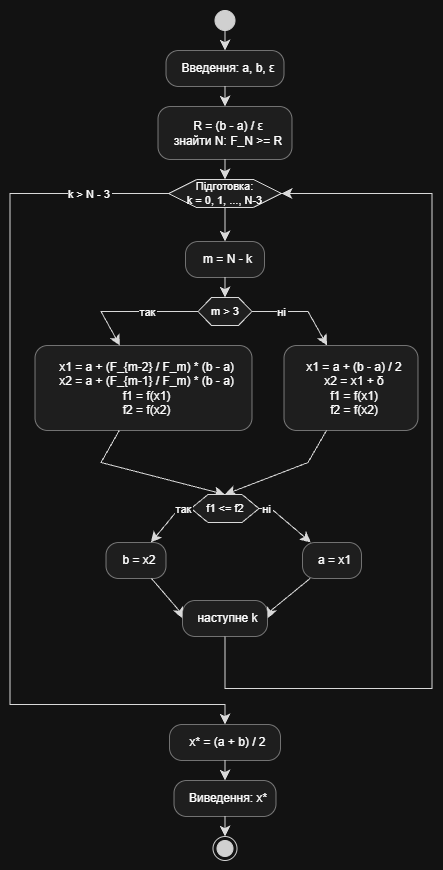

The diagram above was exported from draw.io. Its source (the exported page's mxGraphModel, read from the mxfile embedded in the PNG):
<mxGraphModel dx="1030" dy="562" grid="1" gridSize="10" guides="1" tooltips="1" connect="1" arrows="1" fold="1" page="1" pageScale="1" pageWidth="827" pageHeight="1169" math="0" shadow="0">
  <root>
    <mxCell id="0" />
    <mxCell id="1" parent="0" />
    <UserObject label="" plantUmlData="{&#10;  &quot;data&quot;: &quot;@startuml\nskinparam monochrome true\nskinparam defaultTextAlignment center\nskinparam ConditionEndStyle hline\n\nstart\n\n:Введення: a, b, ε;\n\n:R = (b - a) / ε\nзнайти N: F_N &gt;= R;\n\nwhile (Підготовка:\\nk = 0, 1, ..., N-3)\n  :m = N - k;\n  \n  if (m &gt; 3) then (так)\n    :x1 = a + (F_{m-2} / F_m) * (b - a)\n    x2 = a + (F_{m-1} / F_m) * (b - a)\n    f1 = f(x1)\n    f2 = f(x2);\n  else (ні)\n    :x1 = a + (b - a) / 2\n    x2 = x1 + δ\n    f1 = f(x1)\n    f2 = f(x2);\n  endif\n\n  if (f1 &lt;= f2) then (так)\n    :b = x2;\n  else (ні)\n    :a = x1;\n  endif\n\n  :наступне k;\nendwhile (k &gt; N - 3)\n\n:x* = (a + b) / 2;\n\n:Виведення: x*;\n\nstop\n@enduml&quot;,&#10;  &quot;config&quot;: null&#10;}" id="uOo7Q9-tmwoUx4nNEVRa-1">
      <mxCell connectable="0" parent="1" style="group;transparentBounds=1;editIcon=1;lockedGroup=0;groupPadding=10;" vertex="1">
        <mxGeometry as="geometry" />
      </mxCell>
    </UserObject>
    <UserObject label="" plantUmlId="start_0" plantUmlBaseStyle="ellipse;fillColor=#222222;strokeColor=#222222;align=center;" plantUmlBaseValue="" id="uOo7Q9-tmwoUx4nNEVRa-2">
      <mxCell parent="uOo7Q9-tmwoUx4nNEVRa-1" style="ellipse;fillColor=#222222;strokeColor=#222222;align=center;" vertex="1">
        <mxGeometry height="20" width="20" x="252.5" y="30" as="geometry" />
      </mxCell>
    </UserObject>
    <UserObject label="Введення: a, b, ε" plantUmlId="action_1" plantUmlBaseStyle="rounded=1;absoluteArcSize=1;arcSize=25;fillColor=#F1F1F1;strokeColor=#181818;strokeWidth=0.5;whiteSpace=wrap;fontSize=12;align=center;spacingLeft=6;" plantUmlBaseValue="Введення: a, b, ε" id="uOo7Q9-tmwoUx4nNEVRa-3">
      <mxCell parent="uOo7Q9-tmwoUx4nNEVRa-1" style="rounded=1;absoluteArcSize=1;arcSize=25;fillColor=#F1F1F1;strokeColor=#181818;strokeWidth=0.5;whiteSpace=wrap;fontSize=12;align=center;spacingLeft=6;" vertex="1">
        <mxGeometry height="36" width="118" x="203.5" y="70" as="geometry" />
      </mxCell>
    </UserObject>
    <UserObject label="" plantUmlId="e_2" plantUmlBaseStyle="endArrow=classic;endSize=8;strokeColor=#181818;align=center;curved=0;rounded=0;fontSize=11;sourcePerimeterSpacing=0;targetPerimeterSpacing=0;" plantUmlBaseValue="" id="uOo7Q9-tmwoUx4nNEVRa-4">
      <mxCell edge="1" parent="uOo7Q9-tmwoUx4nNEVRa-1" source="uOo7Q9-tmwoUx4nNEVRa-2" style="endArrow=classic;endSize=8;strokeColor=#181818;align=center;curved=0;rounded=0;fontSize=11;sourcePerimeterSpacing=0;targetPerimeterSpacing=0;" target="uOo7Q9-tmwoUx4nNEVRa-3">
        <mxGeometry relative="1" as="geometry">
          <mxPoint x="262.5" y="50" as="sourcePoint" />
          <mxPoint x="262.5" y="70" as="targetPoint" />
        </mxGeometry>
      </mxCell>
    </UserObject>
    <UserObject label="R = (b - a) / ε&#10;знайти N: F_N &gt;= R" plantUmlId="action_3" plantUmlBaseStyle="rounded=1;absoluteArcSize=1;arcSize=25;fillColor=#F1F1F1;strokeColor=#181818;strokeWidth=0.5;whiteSpace=wrap;fontSize=12;align=center;spacingLeft=6;" plantUmlBaseValue="R = (b - a) / ε&#10;знайти N: F_N &gt;= R" id="uOo7Q9-tmwoUx4nNEVRa-5">
      <mxCell parent="uOo7Q9-tmwoUx4nNEVRa-1" style="rounded=1;absoluteArcSize=1;arcSize=25;fillColor=#F1F1F1;strokeColor=#181818;strokeWidth=0.5;whiteSpace=wrap;fontSize=12;align=center;spacingLeft=6;" vertex="1">
        <mxGeometry height="53" width="134" x="195.5" y="126" as="geometry" />
      </mxCell>
    </UserObject>
    <UserObject label="" plantUmlId="e_4" plantUmlBaseStyle="endArrow=classic;endSize=8;strokeColor=#181818;align=center;curved=0;rounded=0;fontSize=11;sourcePerimeterSpacing=0;targetPerimeterSpacing=0;" plantUmlBaseValue="" id="uOo7Q9-tmwoUx4nNEVRa-6">
      <mxCell edge="1" parent="uOo7Q9-tmwoUx4nNEVRa-1" source="uOo7Q9-tmwoUx4nNEVRa-3" style="endArrow=classic;endSize=8;strokeColor=#181818;align=center;curved=0;rounded=0;fontSize=11;sourcePerimeterSpacing=0;targetPerimeterSpacing=0;" target="uOo7Q9-tmwoUx4nNEVRa-5">
        <mxGeometry relative="1" as="geometry">
          <mxPoint x="262.5" y="106" as="sourcePoint" />
          <mxPoint x="262.5" y="126" as="targetPoint" />
        </mxGeometry>
      </mxCell>
    </UserObject>
    <UserObject label="Підготовка:&#10;k = 0, 1, ..., N-3" plantUmlId="wdiamond_6" plantUmlBaseStyle="shape=hexagon;perimeter=hexagonPerimeter2;fillColor=#F1F1F1;strokeColor=#181818;whiteSpace=wrap;fontSize=11;align=center;" plantUmlBaseValue="Підготовка:&#10;k = 0, 1, ..., N-3" id="uOo7Q9-tmwoUx4nNEVRa-7">
      <mxCell parent="uOo7Q9-tmwoUx4nNEVRa-1" style="shape=hexagon;perimeter=hexagonPerimeter2;fillColor=#F1F1F1;strokeColor=#181818;whiteSpace=wrap;fontSize=11;align=center;" vertex="1">
        <mxGeometry height="28" width="113" x="206" y="199" as="geometry" />
      </mxCell>
    </UserObject>
    <UserObject label="" plantUmlId="e_7" plantUmlBaseStyle="endArrow=classic;endSize=8;strokeColor=#181818;align=center;entryX=0.5;entryY=0;entryDx=0;entryDy=0;curved=0;rounded=0;fontSize=11;sourcePerimeterSpacing=0;targetPerimeterSpacing=0;" plantUmlBaseValue="" id="uOo7Q9-tmwoUx4nNEVRa-8">
      <mxCell edge="1" parent="uOo7Q9-tmwoUx4nNEVRa-1" source="uOo7Q9-tmwoUx4nNEVRa-5" style="endArrow=classic;endSize=8;strokeColor=#181818;align=center;entryX=0.5;entryY=0;entryDx=0;entryDy=0;curved=0;rounded=0;fontSize=11;sourcePerimeterSpacing=0;targetPerimeterSpacing=0;" target="uOo7Q9-tmwoUx4nNEVRa-7">
        <mxGeometry relative="1" as="geometry">
          <mxPoint x="262.5" y="179" as="sourcePoint" />
          <mxPoint x="262.5" y="199" as="targetPoint" />
        </mxGeometry>
      </mxCell>
    </UserObject>
    <UserObject label="" plantUmlId="e_8" plantUmlBaseStyle="endArrow=classic;endSize=8;strokeColor=#181818;fontSize=11;align=center;exitX=0.5;exitY=1;exitDx=0;exitDy=0;curved=0;rounded=0;sourcePerimeterSpacing=0;targetPerimeterSpacing=0;" plantUmlBaseValue="" id="uOo7Q9-tmwoUx4nNEVRa-9">
      <mxCell edge="1" parent="uOo7Q9-tmwoUx4nNEVRa-1" source="uOo7Q9-tmwoUx4nNEVRa-7" style="endArrow=classic;endSize=8;strokeColor=#181818;fontSize=11;align=center;exitX=0.5;exitY=1;exitDx=0;exitDy=0;curved=0;rounded=0;sourcePerimeterSpacing=0;targetPerimeterSpacing=0;" target="uOo7Q9-tmwoUx4nNEVRa-10">
        <mxGeometry relative="1" as="geometry">
          <mxPoint x="262.5" y="227" as="sourcePoint" />
          <mxPoint x="262.5" y="261" as="targetPoint" />
        </mxGeometry>
      </mxCell>
    </UserObject>
    <UserObject label="m = N - k" plantUmlId="action_9" plantUmlBaseStyle="rounded=1;absoluteArcSize=1;arcSize=25;fillColor=#F1F1F1;strokeColor=#181818;strokeWidth=0.5;whiteSpace=wrap;fontSize=12;align=center;spacingLeft=6;" plantUmlBaseValue="m = N - k" id="uOo7Q9-tmwoUx4nNEVRa-10">
      <mxCell parent="uOo7Q9-tmwoUx4nNEVRa-1" style="rounded=1;absoluteArcSize=1;arcSize=25;fillColor=#F1F1F1;strokeColor=#181818;strokeWidth=0.5;whiteSpace=wrap;fontSize=12;align=center;spacingLeft=6;" vertex="1">
        <mxGeometry height="36" width="79" x="223" y="261" as="geometry" />
      </mxCell>
    </UserObject>
    <UserObject label="m &gt; 3" plantUmlId="diamond_11" plantUmlBaseStyle="shape=hexagon;perimeter=hexagonPerimeter2;fillColor=#F1F1F1;strokeColor=#181818;whiteSpace=wrap;fontSize=11;align=center;" plantUmlBaseValue="m &gt; 3" id="uOo7Q9-tmwoUx4nNEVRa-11">
      <mxCell parent="uOo7Q9-tmwoUx4nNEVRa-1" style="shape=hexagon;perimeter=hexagonPerimeter2;fillColor=#F1F1F1;strokeColor=#181818;whiteSpace=wrap;fontSize=11;align=center;" vertex="1">
        <mxGeometry height="28" width="54" x="235.5" y="317" as="geometry" />
      </mxCell>
    </UserObject>
    <UserObject label="" plantUmlId="e_12" plantUmlBaseStyle="endArrow=classic;endSize=8;strokeColor=#181818;align=center;entryX=0.5;entryY=0;entryDx=0;entryDy=0;curved=0;rounded=0;fontSize=11;sourcePerimeterSpacing=0;targetPerimeterSpacing=0;" plantUmlBaseValue="" id="uOo7Q9-tmwoUx4nNEVRa-12">
      <mxCell edge="1" parent="uOo7Q9-tmwoUx4nNEVRa-1" source="uOo7Q9-tmwoUx4nNEVRa-10" style="endArrow=classic;endSize=8;strokeColor=#181818;align=center;entryX=0.5;entryY=0;entryDx=0;entryDy=0;curved=0;rounded=0;fontSize=11;sourcePerimeterSpacing=0;targetPerimeterSpacing=0;" target="uOo7Q9-tmwoUx4nNEVRa-11">
        <mxGeometry relative="1" as="geometry">
          <mxPoint x="262.5" y="297" as="sourcePoint" />
          <mxPoint x="262.5" y="317" as="targetPoint" />
        </mxGeometry>
      </mxCell>
    </UserObject>
    <UserObject label="так" plantUmlId="e_13" plantUmlBaseStyle="endArrow=classic;endSize=8;strokeColor=#181818;align=center;fontSize=11;exitX=0;exitY=0.5;exitDx=0;exitDy=0;curved=0;rounded=0;sourcePerimeterSpacing=0;targetPerimeterSpacing=0;" plantUmlBaseValue="так" id="uOo7Q9-tmwoUx4nNEVRa-13">
      <mxCell edge="1" parent="uOo7Q9-tmwoUx4nNEVRa-1" source="uOo7Q9-tmwoUx4nNEVRa-11" style="endArrow=classic;endSize=8;strokeColor=#181818;align=center;fontSize=11;exitX=0;exitY=0.5;exitDx=0;exitDy=0;curved=0;rounded=0;sourcePerimeterSpacing=0;targetPerimeterSpacing=0;" target="uOo7Q9-tmwoUx4nNEVRa-14">
        <mxGeometry relative="1" x="-0.26" as="geometry">
          <Array as="points">
            <mxPoint x="138.5" y="331" />
          </Array>
          <mxPoint x="235.5" y="331" as="sourcePoint" />
          <mxPoint x="138.5" y="365" as="targetPoint" />
        </mxGeometry>
      </mxCell>
    </UserObject>
    <UserObject label="x1 = a + (F_{m-2} / F_m) * (b - a)&#10;x2 = a + (F_{m-1} / F_m) * (b - a)&#10;f1 = f(x1)&#10;f2 = f(x2)" plantUmlId="action_15" plantUmlBaseStyle="rounded=1;absoluteArcSize=1;arcSize=25;fillColor=#F1F1F1;strokeColor=#181818;strokeWidth=0.5;whiteSpace=wrap;fontSize=12;align=center;spacingLeft=6;" plantUmlBaseValue="x1 = a + (F_{m-2} / F_m) * (b - a)&#10;x2 = a + (F_{m-1} / F_m) * (b - a)&#10;f1 = f(x1)&#10;f2 = f(x2)" id="uOo7Q9-tmwoUx4nNEVRa-14">
      <mxCell parent="uOo7Q9-tmwoUx4nNEVRa-1" style="rounded=1;absoluteArcSize=1;arcSize=25;fillColor=#F1F1F1;strokeColor=#181818;strokeWidth=0.5;whiteSpace=wrap;fontSize=12;align=center;spacingLeft=6;" vertex="1">
        <mxGeometry height="85" width="217" x="72.5" y="365" as="geometry" />
      </mxCell>
    </UserObject>
    <UserObject label="ні" plantUmlId="e_16" plantUmlBaseStyle="endArrow=classic;endSize=8;strokeColor=#181818;align=center;fontSize=11;exitX=1;exitY=0.5;exitDx=0;exitDy=0;curved=0;rounded=0;sourcePerimeterSpacing=0;targetPerimeterSpacing=0;" plantUmlBaseValue="ні" id="uOo7Q9-tmwoUx4nNEVRa-15">
      <mxCell edge="1" parent="uOo7Q9-tmwoUx4nNEVRa-1" source="uOo7Q9-tmwoUx4nNEVRa-11" style="endArrow=classic;endSize=8;strokeColor=#181818;align=center;fontSize=11;exitX=1;exitY=0.5;exitDx=0;exitDy=0;curved=0;rounded=0;sourcePerimeterSpacing=0;targetPerimeterSpacing=0;" target="uOo7Q9-tmwoUx4nNEVRa-16">
        <mxGeometry relative="1" x="-0.378" as="geometry">
          <Array as="points">
            <mxPoint x="345.5" y="331" />
          </Array>
          <mxPoint x="289.5" y="331" as="sourcePoint" />
          <mxPoint x="345.5" y="365" as="targetPoint" />
        </mxGeometry>
      </mxCell>
    </UserObject>
    <UserObject label="x1 = a + (b - a) / 2&#10;x2 = x1 + δ&#10;f1 = f(x1)&#10;f2 = f(x2)" plantUmlId="action_18" plantUmlBaseStyle="rounded=1;absoluteArcSize=1;arcSize=25;fillColor=#F1F1F1;strokeColor=#181818;strokeWidth=0.5;whiteSpace=wrap;fontSize=12;align=center;spacingLeft=6;" plantUmlBaseValue="x1 = a + (b - a) / 2&#10;x2 = x1 + δ&#10;f1 = f(x1)&#10;f2 = f(x2)" id="uOo7Q9-tmwoUx4nNEVRa-16">
      <mxCell parent="uOo7Q9-tmwoUx4nNEVRa-1" style="rounded=1;absoluteArcSize=1;arcSize=25;fillColor=#F1F1F1;strokeColor=#181818;strokeWidth=0.5;whiteSpace=wrap;fontSize=12;align=center;spacingLeft=6;" vertex="1">
        <mxGeometry height="85" width="134" x="321.5" y="365" as="geometry" />
      </mxCell>
    </UserObject>
    <UserObject label="" plantUmlId="e_20" plantUmlBaseStyle="endArrow=classic;endSize=8;strokeColor=#181818;align=center;entryX=0;entryY=0.5;entryDx=0;entryDy=0;curved=0;rounded=0;fontSize=11;sourcePerimeterSpacing=0;targetPerimeterSpacing=0;" plantUmlBaseValue="" id="uOo7Q9-tmwoUx4nNEVRa-18">
      <mxCell edge="1" parent="uOo7Q9-tmwoUx4nNEVRa-1" source="uOo7Q9-tmwoUx4nNEVRa-14" style="endArrow=classic;endSize=8;strokeColor=#181818;align=center;entryX=0.5;entryY=0;entryDx=0;entryDy=0;curved=0;rounded=0;fontSize=11;sourcePerimeterSpacing=0;targetPerimeterSpacing=0;" target="uOo7Q9-tmwoUx4nNEVRa-20">
        <mxGeometry relative="1" as="geometry">
          <Array as="points">
            <mxPoint x="138.5" y="482" />
          </Array>
          <mxPoint x="138.5" y="450" as="sourcePoint" />
          <mxPoint x="250.5" y="482" as="targetPoint" />
        </mxGeometry>
      </mxCell>
    </UserObject>
    <UserObject label="" plantUmlId="e_22" plantUmlBaseStyle="endArrow=classic;endSize=8;strokeColor=#181818;align=center;entryX=1;entryY=0.5;entryDx=0;entryDy=0;curved=0;rounded=0;fontSize=11;sourcePerimeterSpacing=0;targetPerimeterSpacing=0;" plantUmlBaseValue="" id="uOo7Q9-tmwoUx4nNEVRa-19">
      <mxCell edge="1" parent="uOo7Q9-tmwoUx4nNEVRa-1" source="uOo7Q9-tmwoUx4nNEVRa-16" style="endArrow=classic;endSize=8;strokeColor=#181818;align=center;curved=0;rounded=0;fontSize=11;sourcePerimeterSpacing=0;targetPerimeterSpacing=0;entryX=0.5;entryY=0;entryDx=0;entryDy=0;" target="uOo7Q9-tmwoUx4nNEVRa-20">
        <mxGeometry relative="1" as="geometry">
          <Array as="points">
            <mxPoint x="345.5" y="482" />
          </Array>
          <mxPoint x="345.5" y="450" as="sourcePoint" />
          <mxPoint x="260" y="482" as="targetPoint" />
        </mxGeometry>
      </mxCell>
    </UserObject>
    <UserObject label="f1 &lt;= f2" plantUmlId="diamond_25" plantUmlBaseStyle="shape=hexagon;perimeter=hexagonPerimeter2;fillColor=#F1F1F1;strokeColor=#181818;whiteSpace=wrap;fontSize=11;align=center;" plantUmlBaseValue="f1 &lt;= f2" id="uOo7Q9-tmwoUx4nNEVRa-20">
      <mxCell parent="uOo7Q9-tmwoUx4nNEVRa-1" style="shape=hexagon;perimeter=hexagonPerimeter2;fillColor=#F1F1F1;strokeColor=#181818;whiteSpace=wrap;fontSize=11;align=center;" vertex="1">
        <mxGeometry height="28" width="68" x="228.5" y="514" as="geometry" />
      </mxCell>
    </UserObject>
    <UserObject label="так" plantUmlId="e_27" plantUmlBaseStyle="endArrow=classic;endSize=8;strokeColor=#181818;align=center;fontSize=11;exitX=0;exitY=0.5;exitDx=0;exitDy=0;curved=0;rounded=0;sourcePerimeterSpacing=0;targetPerimeterSpacing=0;" plantUmlBaseValue="так" id="uOo7Q9-tmwoUx4nNEVRa-22">
      <mxCell edge="1" parent="uOo7Q9-tmwoUx4nNEVRa-1" source="uOo7Q9-tmwoUx4nNEVRa-20" style="endArrow=classic;endSize=8;strokeColor=#181818;align=center;fontSize=11;exitX=0;exitY=0.5;exitDx=0;exitDy=0;curved=0;rounded=0;sourcePerimeterSpacing=0;targetPerimeterSpacing=0;" target="uOo7Q9-tmwoUx4nNEVRa-23">
        <mxGeometry relative="1" x="-0.739" as="geometry">
          <Array as="points">
            <mxPoint x="216.5" y="528" />
          </Array>
          <mxPoint x="228.5" y="528" as="sourcePoint" />
          <mxPoint x="216.5" y="562" as="targetPoint" />
        </mxGeometry>
      </mxCell>
    </UserObject>
    <UserObject label="b = x2" plantUmlId="action_29" plantUmlBaseStyle="rounded=1;absoluteArcSize=1;arcSize=25;fillColor=#F1F1F1;strokeColor=#181818;strokeWidth=0.5;whiteSpace=wrap;fontSize=12;align=center;spacingLeft=6;" plantUmlBaseValue="b = x2" id="uOo7Q9-tmwoUx4nNEVRa-23">
      <mxCell parent="uOo7Q9-tmwoUx4nNEVRa-1" style="rounded=1;absoluteArcSize=1;arcSize=25;fillColor=#F1F1F1;strokeColor=#181818;strokeWidth=0.5;whiteSpace=wrap;fontSize=12;align=center;spacingLeft=6;" vertex="1">
        <mxGeometry height="36" width="60" x="143.5" y="562" as="geometry" />
      </mxCell>
    </UserObject>
    <UserObject label="ні" plantUmlId="e_30" plantUmlBaseStyle="endArrow=classic;endSize=8;strokeColor=#181818;align=center;fontSize=11;exitX=1;exitY=0.5;exitDx=0;exitDy=0;curved=0;rounded=0;sourcePerimeterSpacing=0;targetPerimeterSpacing=0;" plantUmlBaseValue="ні" id="uOo7Q9-tmwoUx4nNEVRa-24">
      <mxCell edge="1" parent="uOo7Q9-tmwoUx4nNEVRa-1" source="uOo7Q9-tmwoUx4nNEVRa-20" style="endArrow=classic;endSize=8;strokeColor=#181818;align=center;fontSize=11;exitX=1;exitY=0.5;exitDx=0;exitDy=0;curved=0;rounded=0;sourcePerimeterSpacing=0;targetPerimeterSpacing=0;" target="uOo7Q9-tmwoUx4nNEVRa-25">
        <mxGeometry relative="1" x="-0.739" as="geometry">
          <Array as="points">
            <mxPoint x="308.5" y="528" />
          </Array>
          <mxPoint x="296.5" y="528" as="sourcePoint" />
          <mxPoint x="308.5" y="562" as="targetPoint" />
        </mxGeometry>
      </mxCell>
    </UserObject>
    <UserObject label="a = x1" plantUmlId="action_32" plantUmlBaseStyle="rounded=1;absoluteArcSize=1;arcSize=25;fillColor=#F1F1F1;strokeColor=#181818;strokeWidth=0.5;whiteSpace=wrap;fontSize=12;align=center;spacingLeft=6;" plantUmlBaseValue="a = x1" id="uOo7Q9-tmwoUx4nNEVRa-25">
      <mxCell parent="uOo7Q9-tmwoUx4nNEVRa-1" style="rounded=1;absoluteArcSize=1;arcSize=25;fillColor=#F1F1F1;strokeColor=#181818;strokeWidth=0.5;whiteSpace=wrap;fontSize=12;align=center;spacingLeft=6;" vertex="1">
        <mxGeometry height="36" width="59" x="340" y="562" as="geometry" />
      </mxCell>
    </UserObject>
    <UserObject label="" plantUmlId="e_34" plantUmlBaseStyle="endArrow=classic;endSize=8;strokeColor=#181818;align=center;entryX=0;entryY=0.5;entryDx=0;entryDy=0;curved=0;rounded=0;fontSize=11;sourcePerimeterSpacing=0;targetPerimeterSpacing=0;" plantUmlBaseValue="" id="uOo7Q9-tmwoUx4nNEVRa-27">
      <mxCell edge="1" parent="uOo7Q9-tmwoUx4nNEVRa-1" source="uOo7Q9-tmwoUx4nNEVRa-23" style="endArrow=classic;endSize=8;strokeColor=#181818;align=center;curved=0;rounded=0;fontSize=11;sourcePerimeterSpacing=0;targetPerimeterSpacing=0;entryX=0;entryY=0.5;entryDx=0;entryDy=0;" target="uOo7Q9-tmwoUx4nNEVRa-29">
        <mxGeometry relative="1" as="geometry">
          <Array as="points">
            <mxPoint x="216.5" y="630" />
          </Array>
          <mxPoint x="216.5" y="598" as="sourcePoint" />
          <mxPoint x="240" y="630" as="targetPoint" />
        </mxGeometry>
      </mxCell>
    </UserObject>
    <UserObject label="" plantUmlId="e_36" plantUmlBaseStyle="endArrow=classic;endSize=8;strokeColor=#181818;align=center;entryX=1;entryY=0.5;entryDx=0;entryDy=0;curved=0;rounded=0;fontSize=11;sourcePerimeterSpacing=0;targetPerimeterSpacing=0;" plantUmlBaseValue="" id="uOo7Q9-tmwoUx4nNEVRa-28">
      <mxCell edge="1" parent="uOo7Q9-tmwoUx4nNEVRa-1" source="uOo7Q9-tmwoUx4nNEVRa-25" style="endArrow=classic;endSize=8;strokeColor=#181818;align=center;entryX=1;entryY=0.5;entryDx=0;entryDy=0;curved=0;rounded=0;fontSize=11;sourcePerimeterSpacing=0;targetPerimeterSpacing=0;" target="uOo7Q9-tmwoUx4nNEVRa-29">
        <mxGeometry relative="1" as="geometry">
          <Array as="points">
            <mxPoint x="308.5" y="630" />
          </Array>
          <mxPoint x="308.5" y="598" as="sourcePoint" />
          <mxPoint x="274.5" y="630" as="targetPoint" />
        </mxGeometry>
      </mxCell>
    </UserObject>
    <UserObject label="наступне k" plantUmlId="action_38" plantUmlBaseStyle="rounded=1;absoluteArcSize=1;arcSize=25;fillColor=#F1F1F1;strokeColor=#181818;strokeWidth=0.5;whiteSpace=wrap;fontSize=12;align=center;spacingLeft=6;" plantUmlBaseValue="наступне k" id="uOo7Q9-tmwoUx4nNEVRa-29">
      <mxCell parent="uOo7Q9-tmwoUx4nNEVRa-1" style="rounded=1;absoluteArcSize=1;arcSize=25;fillColor=#F1F1F1;strokeColor=#181818;strokeWidth=0.5;whiteSpace=wrap;fontSize=12;align=center;spacingLeft=6;" vertex="1">
        <mxGeometry height="36" width="85" x="220" y="620" as="geometry" />
      </mxCell>
    </UserObject>
    <UserObject label="" plantUmlId="e_40" plantUmlBaseStyle="endArrow=classic;endSize=8;strokeColor=#181818;align=center;entryX=1;entryY=0.5;entryDx=0;entryDy=0;curved=0;rounded=0;fontSize=11;sourcePerimeterSpacing=0;targetPerimeterSpacing=0;" plantUmlBaseValue="" id="uOo7Q9-tmwoUx4nNEVRa-31">
      <mxCell edge="1" parent="uOo7Q9-tmwoUx4nNEVRa-1" source="uOo7Q9-tmwoUx4nNEVRa-29" style="endArrow=classic;endSize=8;strokeColor=#181818;align=center;entryX=1;entryY=0.5;entryDx=0;entryDy=0;curved=0;rounded=0;fontSize=11;sourcePerimeterSpacing=0;targetPerimeterSpacing=0;" target="uOo7Q9-tmwoUx4nNEVRa-7">
        <mxGeometry relative="1" as="geometry">
          <Array as="points">
            <mxPoint x="262.5" y="708" />
            <mxPoint x="469.5" y="708" />
            <mxPoint x="469.5" y="213" />
          </Array>
          <mxPoint x="262.5" y="698" as="sourcePoint" />
          <mxPoint x="319" y="213" as="targetPoint" />
        </mxGeometry>
      </mxCell>
    </UserObject>
    <UserObject label="k &gt; N - 3" plantUmlId="e_44" plantUmlBaseStyle="endArrow=classic;endSize=8;strokeColor=#181818;align=center;fontSize=11;exitX=0;exitY=0.5;exitDx=0;exitDy=0;curved=0;rounded=0;sourcePerimeterSpacing=0;targetPerimeterSpacing=0;" plantUmlBaseValue="k &gt; N - 3" id="uOo7Q9-tmwoUx4nNEVRa-32">
      <mxCell edge="1" parent="uOo7Q9-tmwoUx4nNEVRa-1" source="uOo7Q9-tmwoUx4nNEVRa-7" style="endArrow=classic;endSize=8;strokeColor=#181818;align=center;fontSize=11;exitX=0;exitY=0.5;exitDx=0;exitDy=0;curved=0;rounded=0;sourcePerimeterSpacing=0;targetPerimeterSpacing=0;" target="uOo7Q9-tmwoUx4nNEVRa-33">
        <mxGeometry relative="1" x="-0.825" as="geometry">
          <Array as="points">
            <mxPoint x="47.5" y="213" />
            <mxPoint x="47.5" y="724" />
            <mxPoint x="262.5" y="724" />
          </Array>
          <mxPoint x="206" y="213" as="sourcePoint" />
          <mxPoint x="262.5" y="744" as="targetPoint" />
        </mxGeometry>
      </mxCell>
    </UserObject>
    <UserObject label="x* = (a + b) / 2" plantUmlId="action_47" plantUmlBaseStyle="rounded=1;absoluteArcSize=1;arcSize=25;fillColor=#F1F1F1;strokeColor=#181818;strokeWidth=0.5;whiteSpace=wrap;fontSize=12;align=center;spacingLeft=6;" plantUmlBaseValue="x* = (a + b) / 2" id="uOo7Q9-tmwoUx4nNEVRa-33">
      <mxCell parent="uOo7Q9-tmwoUx4nNEVRa-1" style="rounded=1;absoluteArcSize=1;arcSize=25;fillColor=#F1F1F1;strokeColor=#181818;strokeWidth=0.5;whiteSpace=wrap;fontSize=12;align=center;spacingLeft=6;" vertex="1">
        <mxGeometry height="36" width="111" x="207" y="744" as="geometry" />
      </mxCell>
    </UserObject>
    <UserObject label="Виведення: x*" plantUmlId="action_49" plantUmlBaseStyle="rounded=1;absoluteArcSize=1;arcSize=25;fillColor=#F1F1F1;strokeColor=#181818;strokeWidth=0.5;whiteSpace=wrap;fontSize=12;align=center;spacingLeft=6;" plantUmlBaseValue="Виведення: x*" id="uOo7Q9-tmwoUx4nNEVRa-34">
      <mxCell parent="uOo7Q9-tmwoUx4nNEVRa-1" style="rounded=1;absoluteArcSize=1;arcSize=25;fillColor=#F1F1F1;strokeColor=#181818;strokeWidth=0.5;whiteSpace=wrap;fontSize=12;align=center;spacingLeft=6;" vertex="1">
        <mxGeometry height="36" width="102" x="211.5" y="800" as="geometry" />
      </mxCell>
    </UserObject>
    <UserObject label="" plantUmlId="e_50" plantUmlBaseStyle="endArrow=classic;endSize=8;strokeColor=#181818;align=center;curved=0;rounded=0;fontSize=11;sourcePerimeterSpacing=0;targetPerimeterSpacing=0;" plantUmlBaseValue="" id="uOo7Q9-tmwoUx4nNEVRa-35">
      <mxCell edge="1" parent="uOo7Q9-tmwoUx4nNEVRa-1" source="uOo7Q9-tmwoUx4nNEVRa-33" style="endArrow=classic;endSize=8;strokeColor=#181818;align=center;curved=0;rounded=0;fontSize=11;sourcePerimeterSpacing=0;targetPerimeterSpacing=0;" target="uOo7Q9-tmwoUx4nNEVRa-34">
        <mxGeometry relative="1" as="geometry">
          <mxPoint x="262.5" y="780" as="sourcePoint" />
          <mxPoint x="262.5" y="800" as="targetPoint" />
        </mxGeometry>
      </mxCell>
    </UserObject>
    <UserObject label="" plantUmlId="stop_51" plantUmlBaseStyle="ellipse;shape=endState;fillColor=#222222;strokeColor=#222222;align=center;" plantUmlBaseValue="" id="uOo7Q9-tmwoUx4nNEVRa-36">
      <mxCell parent="uOo7Q9-tmwoUx4nNEVRa-1" style="ellipse;shape=endState;fillColor=#222222;strokeColor=#222222;align=center;" vertex="1">
        <mxGeometry height="24" width="24" x="250.5" y="856" as="geometry" />
      </mxCell>
    </UserObject>
    <UserObject label="" plantUmlId="e_52" plantUmlBaseStyle="endArrow=classic;endSize=8;strokeColor=#181818;align=center;curved=0;rounded=0;fontSize=11;sourcePerimeterSpacing=0;targetPerimeterSpacing=0;" plantUmlBaseValue="" id="uOo7Q9-tmwoUx4nNEVRa-37">
      <mxCell edge="1" parent="uOo7Q9-tmwoUx4nNEVRa-1" source="uOo7Q9-tmwoUx4nNEVRa-34" style="endArrow=classic;endSize=8;strokeColor=#181818;align=center;curved=0;rounded=0;fontSize=11;sourcePerimeterSpacing=0;targetPerimeterSpacing=0;" target="uOo7Q9-tmwoUx4nNEVRa-36">
        <mxGeometry relative="1" as="geometry">
          <mxPoint x="262.5" y="836" as="sourcePoint" />
          <mxPoint x="262.5" y="856" as="targetPoint" />
        </mxGeometry>
      </mxCell>
    </UserObject>
  </root>
</mxGraphModel>